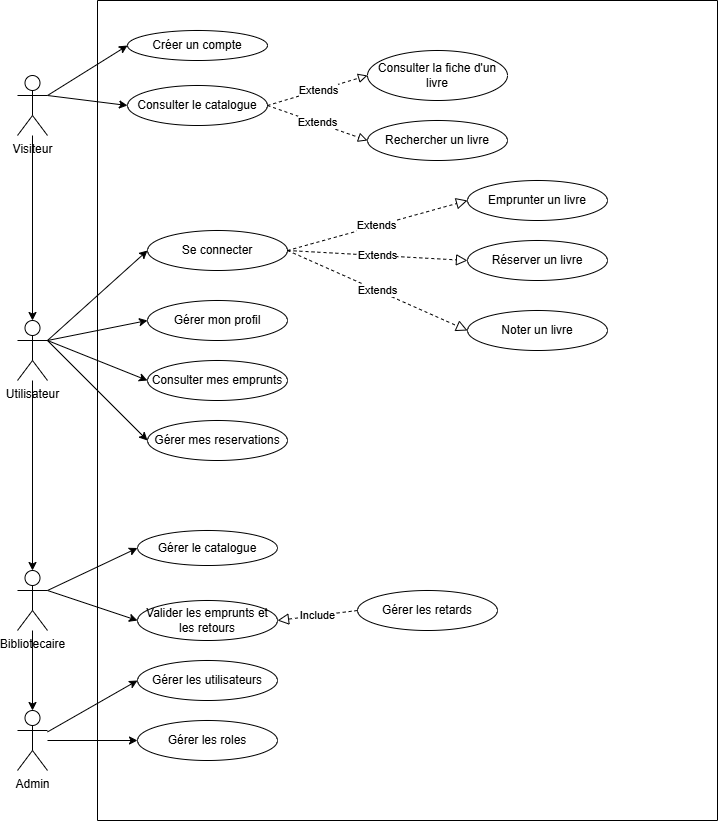

The diagram above was exported from draw.io. Its source (the exported page's mxGraphModel, read from the mxfile embedded in the PNG):
<mxGraphModel dx="1563" dy="864" grid="1" gridSize="10" guides="1" tooltips="1" connect="1" arrows="1" fold="1" page="1" pageScale="1" pageWidth="827" pageHeight="1169" math="0" shadow="0">
  <root>
    <mxCell id="0" />
    <mxCell id="1" parent="0" />
    <mxCell id="P4p_Z0vYxR_CC_3TpDaJ-28" edge="1" parent="1" source="P4p_Z0vYxR_CC_3TpDaJ-24" style="edgeStyle=orthogonalEdgeStyle;rounded=0;orthogonalLoop=1;jettySize=auto;html=1;" target="P4p_Z0vYxR_CC_3TpDaJ-27" value="">
      <mxGeometry relative="1" as="geometry" />
    </mxCell>
    <mxCell id="P4p_Z0vYxR_CC_3TpDaJ-37" edge="1" parent="1" source="P4p_Z0vYxR_CC_3TpDaJ-24" style="rounded=0;orthogonalLoop=1;jettySize=auto;html=1;entryX=0;entryY=0.5;entryDx=0;entryDy=0;exitX=1;exitY=0.3333333333333333;exitDx=0;exitDy=0;exitPerimeter=0;" target="P4p_Z0vYxR_CC_3TpDaJ-36" value="">
      <mxGeometry relative="1" as="geometry" />
    </mxCell>
    <mxCell id="P4p_Z0vYxR_CC_3TpDaJ-24" parent="1" style="shape=umlActor;verticalLabelPosition=bottom;verticalAlign=top;html=1;" value="Visiteur" vertex="1">
      <mxGeometry height="60" width="30" x="50" y="115" as="geometry" />
    </mxCell>
    <mxCell id="P4p_Z0vYxR_CC_3TpDaJ-32" edge="1" parent="1" source="P4p_Z0vYxR_CC_3TpDaJ-27" style="edgeStyle=orthogonalEdgeStyle;rounded=0;orthogonalLoop=1;jettySize=auto;html=1;" target="P4p_Z0vYxR_CC_3TpDaJ-31" value="">
      <mxGeometry relative="1" as="geometry" />
    </mxCell>
    <mxCell id="P4p_Z0vYxR_CC_3TpDaJ-27" parent="1" style="shape=umlActor;verticalLabelPosition=bottom;verticalAlign=top;html=1;" value="Utilisateur" vertex="1">
      <mxGeometry height="60" width="30" x="50" y="360" as="geometry" />
    </mxCell>
    <mxCell id="P4p_Z0vYxR_CC_3TpDaJ-30" parent="1" style="swimlane;startSize=0;" value="" vertex="1">
      <mxGeometry height="820" width="620" x="130" y="40" as="geometry" />
    </mxCell>
    <mxCell id="P4p_Z0vYxR_CC_3TpDaJ-35" parent="P4p_Z0vYxR_CC_3TpDaJ-30" style="ellipse;whiteSpace=wrap;html=1;" value="Créer un compte" vertex="1">
      <mxGeometry height="30" width="140" x="30" y="30" as="geometry" />
    </mxCell>
    <mxCell id="P4p_Z0vYxR_CC_3TpDaJ-36" parent="P4p_Z0vYxR_CC_3TpDaJ-30" style="ellipse;whiteSpace=wrap;html=1;" value="Consulter le catalogue" vertex="1">
      <mxGeometry height="40" width="140" x="30" y="85" as="geometry" />
    </mxCell>
    <mxCell id="P4p_Z0vYxR_CC_3TpDaJ-42" parent="P4p_Z0vYxR_CC_3TpDaJ-30" style="ellipse;whiteSpace=wrap;html=1;" value="Se connecter" vertex="1">
      <mxGeometry height="40" width="140" x="50" y="230" as="geometry" />
    </mxCell>
    <mxCell id="P4p_Z0vYxR_CC_3TpDaJ-43" parent="P4p_Z0vYxR_CC_3TpDaJ-30" style="ellipse;whiteSpace=wrap;html=1;" value="Gérer mon profil" vertex="1">
      <mxGeometry height="40" width="140" x="50" y="300" as="geometry" />
    </mxCell>
    <mxCell id="P4p_Z0vYxR_CC_3TpDaJ-44" parent="P4p_Z0vYxR_CC_3TpDaJ-30" style="ellipse;whiteSpace=wrap;html=1;" value="Emprunter un livre" vertex="1">
      <mxGeometry height="40" width="140" x="370" y="180" as="geometry" />
    </mxCell>
    <mxCell id="P4p_Z0vYxR_CC_3TpDaJ-50" parent="P4p_Z0vYxR_CC_3TpDaJ-30" style="ellipse;whiteSpace=wrap;html=1;" value="Gérer le catalogue" vertex="1">
      <mxGeometry height="35" width="140" x="40" y="530" as="geometry" />
    </mxCell>
    <mxCell id="P4p_Z0vYxR_CC_3TpDaJ-49" parent="P4p_Z0vYxR_CC_3TpDaJ-30" style="ellipse;whiteSpace=wrap;html=1;" value="Consulter la fiche d'un livre" vertex="1">
      <mxGeometry height="50" width="140" x="270" y="50" as="geometry" />
    </mxCell>
    <mxCell id="P4p_Z0vYxR_CC_3TpDaJ-54" parent="P4p_Z0vYxR_CC_3TpDaJ-30" style="ellipse;whiteSpace=wrap;html=1;" value="Noter un livre" vertex="1">
      <mxGeometry height="40" width="140" x="370" y="310" as="geometry" />
    </mxCell>
    <mxCell id="P4p_Z0vYxR_CC_3TpDaJ-60" parent="P4p_Z0vYxR_CC_3TpDaJ-30" style="ellipse;whiteSpace=wrap;html=1;" value="Valider les emprunts et les retours" vertex="1">
      <mxGeometry height="40" width="140" x="40" y="600" as="geometry" />
    </mxCell>
    <mxCell id="P4p_Z0vYxR_CC_3TpDaJ-73" parent="P4p_Z0vYxR_CC_3TpDaJ-30" style="ellipse;whiteSpace=wrap;html=1;" value="Gérer les retards" vertex="1">
      <mxGeometry height="40" width="140" x="260" y="590" as="geometry" />
    </mxCell>
    <mxCell id="P4p_Z0vYxR_CC_3TpDaJ-76" edge="1" parent="P4p_Z0vYxR_CC_3TpDaJ-30" source="P4p_Z0vYxR_CC_3TpDaJ-73" style="endArrow=block;endSize=9;endFill=0;html=1;rounded=0;entryX=1;entryY=0.5;entryDx=0;entryDy=0;exitX=0;exitY=0.5;exitDx=0;exitDy=0;dashed=1;" target="P4p_Z0vYxR_CC_3TpDaJ-60" value="Include">
      <mxGeometry relative="1" width="160" as="geometry">
        <mxPoint x="100" y="560" as="sourcePoint" />
        <mxPoint x="260" y="560" as="targetPoint" />
      </mxGeometry>
    </mxCell>
    <mxCell id="P4p_Z0vYxR_CC_3TpDaJ-80" parent="P4p_Z0vYxR_CC_3TpDaJ-30" style="ellipse;whiteSpace=wrap;html=1;" value="Rechercher un livre" vertex="1">
      <mxGeometry height="40" width="140" x="270" y="120" as="geometry" />
    </mxCell>
    <mxCell id="P4p_Z0vYxR_CC_3TpDaJ-84" parent="P4p_Z0vYxR_CC_3TpDaJ-30" style="ellipse;whiteSpace=wrap;html=1;" value="Consulter mes emprunts" vertex="1">
      <mxGeometry height="40" width="140" x="50" y="360" as="geometry" />
    </mxCell>
    <mxCell id="P4p_Z0vYxR_CC_3TpDaJ-88" parent="P4p_Z0vYxR_CC_3TpDaJ-30" style="ellipse;whiteSpace=wrap;html=1;" value="Gérer mes reservations" vertex="1">
      <mxGeometry height="40" width="140" x="50" y="420" as="geometry" />
    </mxCell>
    <mxCell id="P4p_Z0vYxR_CC_3TpDaJ-86" parent="P4p_Z0vYxR_CC_3TpDaJ-30" style="ellipse;whiteSpace=wrap;html=1;" value="Réserver un livre" vertex="1">
      <mxGeometry height="40" width="140" x="370" y="240" as="geometry" />
    </mxCell>
    <mxCell id="P4p_Z0vYxR_CC_3TpDaJ-91" parent="P4p_Z0vYxR_CC_3TpDaJ-30" style="ellipse;whiteSpace=wrap;html=1;" value="Gérer les utilisateurs" vertex="1">
      <mxGeometry height="40" width="140" x="40" y="660" as="geometry" />
    </mxCell>
    <mxCell id="P4p_Z0vYxR_CC_3TpDaJ-92" parent="P4p_Z0vYxR_CC_3TpDaJ-30" style="ellipse;whiteSpace=wrap;html=1;" value="Gérer les roles" vertex="1">
      <mxGeometry height="40" width="140" x="40" y="720" as="geometry" />
    </mxCell>
    <mxCell id="P4p_Z0vYxR_CC_3TpDaJ-97" edge="1" parent="P4p_Z0vYxR_CC_3TpDaJ-30" source="P4p_Z0vYxR_CC_3TpDaJ-36" style="endArrow=block;endSize=7;endFill=0;html=1;rounded=0;exitX=1;exitY=0.5;exitDx=0;exitDy=0;entryX=0;entryY=0.5;entryDx=0;entryDy=0;dashed=1;" target="P4p_Z0vYxR_CC_3TpDaJ-80" value="Extends">
      <mxGeometry relative="1" width="160" as="geometry">
        <mxPoint x="230" y="350" as="sourcePoint" />
        <mxPoint x="390" y="350" as="targetPoint" />
      </mxGeometry>
    </mxCell>
    <mxCell id="P4p_Z0vYxR_CC_3TpDaJ-100" edge="1" parent="P4p_Z0vYxR_CC_3TpDaJ-30" source="P4p_Z0vYxR_CC_3TpDaJ-36" style="endArrow=block;endSize=7;endFill=0;html=1;rounded=0;entryX=0;entryY=0.5;entryDx=0;entryDy=0;exitX=1;exitY=0.5;exitDx=0;exitDy=0;dashed=1;" target="P4p_Z0vYxR_CC_3TpDaJ-49" value="Extends">
      <mxGeometry relative="1" width="160" as="geometry">
        <mxPoint x="270" y="330" as="sourcePoint" />
        <mxPoint x="314" y="290" as="targetPoint" />
      </mxGeometry>
    </mxCell>
    <mxCell id="P4p_Z0vYxR_CC_3TpDaJ-107" edge="1" parent="P4p_Z0vYxR_CC_3TpDaJ-30" source="P4p_Z0vYxR_CC_3TpDaJ-42" style="endArrow=block;endSize=9;endFill=0;html=1;rounded=0;exitX=1;exitY=0.5;exitDx=0;exitDy=0;entryX=0;entryY=0.5;entryDx=0;entryDy=0;dashed=1;" target="P4p_Z0vYxR_CC_3TpDaJ-54" value="Extends">
      <mxGeometry relative="1" width="160" as="geometry">
        <mxPoint x="340" y="360" as="sourcePoint" />
        <mxPoint x="490" y="360" as="targetPoint" />
      </mxGeometry>
    </mxCell>
    <mxCell id="P4p_Z0vYxR_CC_3TpDaJ-118" edge="1" parent="P4p_Z0vYxR_CC_3TpDaJ-30" source="P4p_Z0vYxR_CC_3TpDaJ-42" style="endArrow=block;endSize=9;endFill=0;html=1;rounded=0;exitX=1;exitY=0.5;exitDx=0;exitDy=0;entryX=0;entryY=0.5;entryDx=0;entryDy=0;dashed=1;" target="P4p_Z0vYxR_CC_3TpDaJ-86" value="Extends">
      <mxGeometry relative="1" width="160" as="geometry">
        <mxPoint x="160" y="290" as="sourcePoint" />
        <mxPoint x="410" y="250" as="targetPoint" />
      </mxGeometry>
    </mxCell>
    <mxCell id="P4p_Z0vYxR_CC_3TpDaJ-119" edge="1" parent="P4p_Z0vYxR_CC_3TpDaJ-30" source="P4p_Z0vYxR_CC_3TpDaJ-42" style="endArrow=block;endSize=9;endFill=0;html=1;rounded=0;exitX=1;exitY=0.5;exitDx=0;exitDy=0;entryX=0;entryY=0.5;entryDx=0;entryDy=0;dashed=1;" target="P4p_Z0vYxR_CC_3TpDaJ-44" value="Extends">
      <mxGeometry relative="1" width="160" as="geometry">
        <mxPoint x="160" y="220" as="sourcePoint" />
        <mxPoint x="410" y="180" as="targetPoint" />
      </mxGeometry>
    </mxCell>
    <mxCell id="P4p_Z0vYxR_CC_3TpDaJ-110" edge="1" parent="1" source="P4p_Z0vYxR_CC_3TpDaJ-31" style="edgeStyle=orthogonalEdgeStyle;rounded=0;orthogonalLoop=1;jettySize=auto;html=1;" target="P4p_Z0vYxR_CC_3TpDaJ-34" value="">
      <mxGeometry relative="1" as="geometry" />
    </mxCell>
    <mxCell id="P4p_Z0vYxR_CC_3TpDaJ-31" parent="1" style="shape=umlActor;verticalLabelPosition=bottom;verticalAlign=top;html=1;" value="Bibliotecaire" vertex="1">
      <mxGeometry height="60" width="30" x="50" y="610" as="geometry" />
    </mxCell>
    <mxCell id="P4p_Z0vYxR_CC_3TpDaJ-95" edge="1" parent="1" source="P4p_Z0vYxR_CC_3TpDaJ-34" style="rounded=0;orthogonalLoop=1;jettySize=auto;html=1;entryX=0;entryY=0.5;entryDx=0;entryDy=0;" target="P4p_Z0vYxR_CC_3TpDaJ-92" value="">
      <mxGeometry relative="1" as="geometry" />
    </mxCell>
    <mxCell id="P4p_Z0vYxR_CC_3TpDaJ-96" edge="1" parent="1" source="P4p_Z0vYxR_CC_3TpDaJ-34" style="rounded=0;orthogonalLoop=1;jettySize=auto;html=1;entryX=0;entryY=0.5;entryDx=0;entryDy=0;" target="P4p_Z0vYxR_CC_3TpDaJ-91" value="">
      <mxGeometry relative="1" as="geometry">
        <mxPoint x="570" y="510" as="targetPoint" />
      </mxGeometry>
    </mxCell>
    <mxCell id="P4p_Z0vYxR_CC_3TpDaJ-34" parent="1" style="shape=umlActor;verticalLabelPosition=bottom;verticalAlign=top;html=1;" value="Admin" vertex="1">
      <mxGeometry height="60" width="30" x="50" y="750" as="geometry" />
    </mxCell>
    <mxCell id="P4p_Z0vYxR_CC_3TpDaJ-41" edge="1" parent="1" source="P4p_Z0vYxR_CC_3TpDaJ-24" style="rounded=0;orthogonalLoop=1;jettySize=auto;html=1;entryX=0;entryY=0.5;entryDx=0;entryDy=0;exitX=1;exitY=0.3333333333333333;exitDx=0;exitDy=0;exitPerimeter=0;" target="P4p_Z0vYxR_CC_3TpDaJ-35" value="">
      <mxGeometry relative="1" as="geometry">
        <mxPoint x="80" y="70" as="sourcePoint" />
        <mxPoint x="152" y="65" as="targetPoint" />
      </mxGeometry>
    </mxCell>
    <mxCell id="P4p_Z0vYxR_CC_3TpDaJ-45" edge="1" parent="1" source="P4p_Z0vYxR_CC_3TpDaJ-27" style="rounded=0;orthogonalLoop=1;jettySize=auto;html=1;entryX=0;entryY=0.5;entryDx=0;entryDy=0;exitX=1;exitY=0.3333333333333333;exitDx=0;exitDy=0;exitPerimeter=0;" target="P4p_Z0vYxR_CC_3TpDaJ-42" value="">
      <mxGeometry relative="1" as="geometry">
        <mxPoint x="100" y="210" as="sourcePoint" />
        <mxPoint x="172" y="215" as="targetPoint" />
      </mxGeometry>
    </mxCell>
    <mxCell id="P4p_Z0vYxR_CC_3TpDaJ-46" edge="1" parent="1" source="P4p_Z0vYxR_CC_3TpDaJ-27" style="rounded=0;orthogonalLoop=1;jettySize=auto;html=1;entryX=0;entryY=0.5;entryDx=0;entryDy=0;exitX=1;exitY=0.3333333333333333;exitDx=0;exitDy=0;exitPerimeter=0;" target="P4p_Z0vYxR_CC_3TpDaJ-43" value="">
      <mxGeometry relative="1" as="geometry">
        <mxPoint x="100" y="250" as="sourcePoint" />
        <mxPoint x="172" y="255" as="targetPoint" />
      </mxGeometry>
    </mxCell>
    <mxCell id="P4p_Z0vYxR_CC_3TpDaJ-51" edge="1" parent="1" source="P4p_Z0vYxR_CC_3TpDaJ-31" style="rounded=0;orthogonalLoop=1;jettySize=auto;html=1;exitX=1;exitY=0.3333333333333333;exitDx=0;exitDy=0;exitPerimeter=0;entryX=0;entryY=0.5;entryDx=0;entryDy=0;" target="P4p_Z0vYxR_CC_3TpDaJ-50" value="">
      <mxGeometry relative="1" as="geometry">
        <mxPoint x="90" y="370" as="sourcePoint" />
        <mxPoint x="160" y="380" as="targetPoint" />
      </mxGeometry>
    </mxCell>
    <mxCell id="P4p_Z0vYxR_CC_3TpDaJ-74" edge="1" parent="1" source="P4p_Z0vYxR_CC_3TpDaJ-31" style="rounded=0;orthogonalLoop=1;jettySize=auto;html=1;exitX=1;exitY=0.3333333333333333;exitDx=0;exitDy=0;exitPerimeter=0;entryX=0;entryY=0.5;entryDx=0;entryDy=0;" target="P4p_Z0vYxR_CC_3TpDaJ-60" value="">
      <mxGeometry relative="1" as="geometry">
        <mxPoint x="80" y="580" as="sourcePoint" />
        <mxPoint x="150" y="610" as="targetPoint" />
      </mxGeometry>
    </mxCell>
    <mxCell id="P4p_Z0vYxR_CC_3TpDaJ-85" edge="1" parent="1" source="P4p_Z0vYxR_CC_3TpDaJ-27" style="rounded=0;orthogonalLoop=1;jettySize=auto;html=1;exitX=1;exitY=0.3333333333333333;exitDx=0;exitDy=0;exitPerimeter=0;entryX=0;entryY=0.5;entryDx=0;entryDy=0;" target="P4p_Z0vYxR_CC_3TpDaJ-84" value="">
      <mxGeometry relative="1" as="geometry">
        <mxPoint x="80" y="320" as="sourcePoint" />
        <mxPoint x="172" y="325" as="targetPoint" />
      </mxGeometry>
    </mxCell>
    <mxCell id="P4p_Z0vYxR_CC_3TpDaJ-89" edge="1" parent="1" source="P4p_Z0vYxR_CC_3TpDaJ-27" style="rounded=0;orthogonalLoop=1;jettySize=auto;html=1;exitX=1;exitY=0.3333333333333333;exitDx=0;exitDy=0;exitPerimeter=0;entryX=0;entryY=0.5;entryDx=0;entryDy=0;" target="P4p_Z0vYxR_CC_3TpDaJ-88" value="">
      <mxGeometry relative="1" as="geometry">
        <mxPoint x="90" y="310" as="sourcePoint" />
        <mxPoint x="182" y="355" as="targetPoint" />
      </mxGeometry>
    </mxCell>
  </root>
</mxGraphModel>